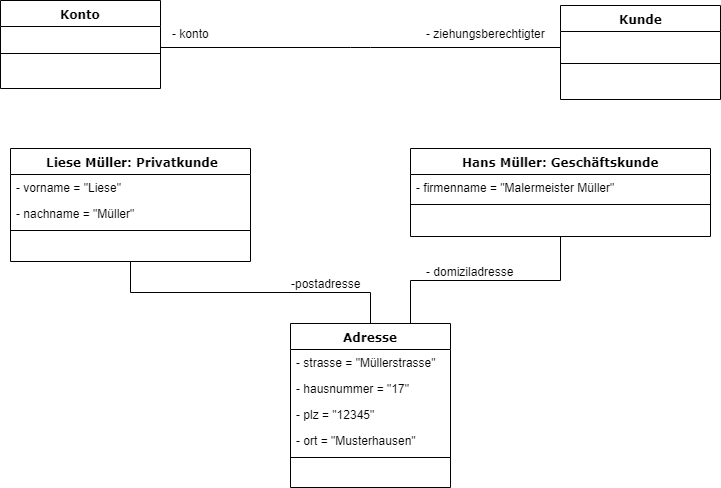

The diagram above was exported from draw.io. Its source (the exported page's mxGraphModel, read from the mxfile embedded in the PNG):
<mxGraphModel dx="1042" dy="518" grid="1" gridSize="10" guides="1" tooltips="1" connect="1" arrows="1" fold="1" page="1" pageScale="1" pageWidth="1100" pageHeight="850" background="#ffffff" math="0" shadow="0">
  <root>
    <mxCell id="0" />
    <mxCell id="1" parent="0" />
    <mxCell id="78961159f06e98e8-17" value="Konto" style="swimlane;html=1;fontStyle=1;align=center;verticalAlign=top;childLayout=stackLayout;horizontal=1;startSize=26;horizontalStack=0;resizeParent=1;resizeLast=0;collapsible=1;marginBottom=0;swimlaneFillColor=#ffffff;rounded=0;shadow=0;comic=0;labelBackgroundColor=none;strokeColor=#000000;strokeWidth=1;fillColor=none;fontFamily=Verdana;fontSize=12;fontColor=#000000;" parent="1" vertex="1">
      <mxGeometry x="50" y="12" width="160" height="88" as="geometry" />
    </mxCell>
    <mxCell id="78961159f06e98e8-19" value="" style="line;html=1;strokeWidth=1;fillColor=none;align=left;verticalAlign=middle;spacingTop=-1;spacingLeft=3;spacingRight=3;rotatable=0;labelPosition=right;points=[];portConstraint=eastwest;" parent="78961159f06e98e8-17" vertex="1">
      <mxGeometry y="26" width="160" height="54" as="geometry" />
    </mxCell>
    <mxCell id="78961159f06e98e8-30" value="Kunde" style="swimlane;html=1;fontStyle=1;align=center;verticalAlign=top;childLayout=stackLayout;horizontal=1;startSize=26;horizontalStack=0;resizeParent=1;resizeLast=0;collapsible=1;marginBottom=0;swimlaneFillColor=#ffffff;rounded=0;shadow=0;comic=0;labelBackgroundColor=none;strokeColor=#000000;strokeWidth=1;fillColor=none;fontFamily=Verdana;fontSize=12;fontColor=#000000;" parent="1" vertex="1">
      <mxGeometry x="610" y="17" width="160" height="94" as="geometry" />
    </mxCell>
    <mxCell id="78961159f06e98e8-38" value="" style="line;html=1;strokeWidth=1;fillColor=none;align=left;verticalAlign=middle;spacingTop=-1;spacingLeft=3;spacingRight=3;rotatable=0;labelPosition=right;points=[];portConstraint=eastwest;" parent="78961159f06e98e8-30" vertex="1">
      <mxGeometry y="26" width="160" height="64" as="geometry" />
    </mxCell>
    <mxCell id="78961159f06e98e8-56" value="Adresse" style="swimlane;html=1;fontStyle=1;align=center;verticalAlign=top;childLayout=stackLayout;horizontal=1;startSize=26;horizontalStack=0;resizeParent=1;resizeLast=0;collapsible=1;marginBottom=0;swimlaneFillColor=#ffffff;rounded=0;shadow=0;comic=0;labelBackgroundColor=none;strokeColor=#000000;strokeWidth=1;fillColor=none;fontFamily=Verdana;fontSize=12;fontColor=#000000;" parent="1" vertex="1">
      <mxGeometry x="340" y="335" width="160" height="164" as="geometry" />
    </mxCell>
    <mxCell id="78961159f06e98e8-57" value="- strasse = &quot;Müllerstrasse&quot;" style="text;html=1;strokeColor=none;fillColor=none;align=left;verticalAlign=top;spacingLeft=4;spacingRight=4;whiteSpace=wrap;overflow=hidden;rotatable=0;points=[[0,0.5],[1,0.5]];portConstraint=eastwest;" parent="78961159f06e98e8-56" vertex="1">
      <mxGeometry y="26" width="160" height="26" as="geometry" />
    </mxCell>
    <mxCell id="78961159f06e98e8-58" value="- hausnummer = &quot;17&quot;" style="text;html=1;strokeColor=none;fillColor=none;align=left;verticalAlign=top;spacingLeft=4;spacingRight=4;whiteSpace=wrap;overflow=hidden;rotatable=0;points=[[0,0.5],[1,0.5]];portConstraint=eastwest;" parent="78961159f06e98e8-56" vertex="1">
      <mxGeometry y="52" width="160" height="26" as="geometry" />
    </mxCell>
    <mxCell id="78961159f06e98e8-59" value="- plz = &quot;12345&quot;" style="text;html=1;strokeColor=none;fillColor=none;align=left;verticalAlign=top;spacingLeft=4;spacingRight=4;whiteSpace=wrap;overflow=hidden;rotatable=0;points=[[0,0.5],[1,0.5]];portConstraint=eastwest;" parent="78961159f06e98e8-56" vertex="1">
      <mxGeometry y="78" width="160" height="26" as="geometry" />
    </mxCell>
    <mxCell id="78961159f06e98e8-63" value="- ort = &quot;Musterhausen&quot;" style="text;html=1;strokeColor=none;fillColor=none;align=left;verticalAlign=top;spacingLeft=4;spacingRight=4;whiteSpace=wrap;overflow=hidden;rotatable=0;points=[[0,0.5],[1,0.5]];portConstraint=eastwest;" parent="78961159f06e98e8-56" vertex="1">
      <mxGeometry y="104" width="160" height="26" as="geometry" />
    </mxCell>
    <mxCell id="78961159f06e98e8-64" value="" style="line;html=1;strokeWidth=1;fillColor=none;align=left;verticalAlign=middle;spacingTop=-1;spacingLeft=3;spacingRight=3;rotatable=0;labelPosition=right;points=[];portConstraint=eastwest;" parent="78961159f06e98e8-56" vertex="1">
      <mxGeometry y="130" width="160" height="8" as="geometry" />
    </mxCell>
    <mxCell id="16" style="edgeStyle=orthogonalEdgeStyle;rounded=0;html=1;exitX=0.5;exitY=1;entryX=0.5;entryY=0;endArrow=none;endFill=0;jettySize=auto;orthogonalLoop=1;strokeColor=#000000;" edge="1" parent="1" source="78961159f06e98e8-69" target="78961159f06e98e8-56">
      <mxGeometry relative="1" as="geometry" />
    </mxCell>
    <mxCell id="78961159f06e98e8-69" value="&amp;nbsp;Liese Müller: Privatkunde" style="swimlane;html=1;fontStyle=1;align=center;verticalAlign=top;childLayout=stackLayout;horizontal=1;startSize=26;horizontalStack=0;resizeParent=1;resizeLast=0;collapsible=1;marginBottom=0;swimlaneFillColor=#ffffff;rounded=0;shadow=0;comic=0;labelBackgroundColor=none;strokeColor=#000000;strokeWidth=1;fillColor=none;fontFamily=Verdana;fontSize=12;fontColor=#000000;" parent="1" vertex="1">
      <mxGeometry x="60" y="160" width="240" height="113" as="geometry" />
    </mxCell>
    <mxCell id="78961159f06e98e8-70" value="- vorname = &quot;Liese&quot;" style="text;html=1;strokeColor=none;fillColor=none;align=left;verticalAlign=top;spacingLeft=4;spacingRight=4;whiteSpace=wrap;overflow=hidden;rotatable=0;points=[[0,0.5],[1,0.5]];portConstraint=eastwest;" parent="78961159f06e98e8-69" vertex="1">
      <mxGeometry y="26" width="240" height="26" as="geometry" />
    </mxCell>
    <mxCell id="78961159f06e98e8-71" value="- nachname = &quot;Müller&quot;" style="text;html=1;strokeColor=none;fillColor=none;align=left;verticalAlign=top;spacingLeft=4;spacingRight=4;whiteSpace=wrap;overflow=hidden;rotatable=0;points=[[0,0.5],[1,0.5]];portConstraint=eastwest;" parent="78961159f06e98e8-69" vertex="1">
      <mxGeometry y="52" width="240" height="26" as="geometry" />
    </mxCell>
    <mxCell id="78961159f06e98e8-77" value="" style="line;html=1;strokeWidth=1;fillColor=none;align=left;verticalAlign=middle;spacingTop=-1;spacingLeft=3;spacingRight=3;rotatable=0;labelPosition=right;points=[];portConstraint=eastwest;" parent="78961159f06e98e8-69" vertex="1">
      <mxGeometry y="78" width="240" height="8" as="geometry" />
    </mxCell>
    <mxCell id="15" style="edgeStyle=orthogonalEdgeStyle;html=1;exitX=0.5;exitY=1;entryX=0.75;entryY=0;jettySize=auto;orthogonalLoop=1;rounded=0;strokeColor=#000000;endArrow=none;endFill=0;" edge="1" parent="1" source="78961159f06e98e8-82" target="78961159f06e98e8-56">
      <mxGeometry relative="1" as="geometry" />
    </mxCell>
    <mxCell id="78961159f06e98e8-82" value="Hans Müller: Geschäftskunde" style="swimlane;html=1;fontStyle=1;align=center;verticalAlign=top;childLayout=stackLayout;horizontal=1;startSize=26;horizontalStack=0;resizeParent=1;resizeLast=0;collapsible=1;marginBottom=0;swimlaneFillColor=#ffffff;rounded=0;shadow=0;comic=0;labelBackgroundColor=none;strokeColor=#000000;strokeWidth=1;fillColor=none;fontFamily=Verdana;fontSize=12;fontColor=#000000;" parent="1" vertex="1">
      <mxGeometry x="460" y="160" width="300" height="88" as="geometry" />
    </mxCell>
    <mxCell id="78961159f06e98e8-83" value="- firmenname = &quot;Malermeister Müller&quot;" style="text;html=1;strokeColor=none;fillColor=none;align=left;verticalAlign=top;spacingLeft=4;spacingRight=4;whiteSpace=wrap;overflow=hidden;rotatable=0;points=[[0,0.5],[1,0.5]];portConstraint=eastwest;" parent="78961159f06e98e8-82" vertex="1">
      <mxGeometry y="26" width="300" height="26" as="geometry" />
    </mxCell>
    <mxCell id="78961159f06e98e8-90" value="" style="line;html=1;strokeWidth=1;fillColor=none;align=left;verticalAlign=middle;spacingTop=-1;spacingLeft=3;spacingRight=3;rotatable=0;labelPosition=right;points=[];portConstraint=eastwest;" parent="78961159f06e98e8-82" vertex="1">
      <mxGeometry y="52" width="300" height="8" as="geometry" />
    </mxCell>
    <mxCell id="78961159f06e98e8-121" style="edgeStyle=elbowEdgeStyle;html=1;labelBackgroundColor=none;startFill=0;startSize=8;endArrow=none;endFill=0;endSize=16;fontFamily=Verdana;fontSize=12;elbow=vertical;" parent="1" source="78961159f06e98e8-17" target="78961159f06e98e8-30" edge="1">
      <mxGeometry relative="1" as="geometry">
        <mxPoint x="250" y="259.88235294117635" as="sourcePoint" />
      </mxGeometry>
    </mxCell>
    <mxCell id="17" value="-postadresse" style="text;html=1;resizable=0;points=[];autosize=1;align=left;verticalAlign=top;spacingTop=-4;" vertex="1" parent="1">
      <mxGeometry x="339" y="286" width="90" height="20" as="geometry" />
    </mxCell>
    <mxCell id="18" value="- domiziladresse&lt;br&gt;&lt;br&gt;" style="text;html=1;resizable=0;points=[];autosize=1;align=left;verticalAlign=top;spacingTop=-4;" vertex="1" parent="1">
      <mxGeometry x="474" y="274" width="100" height="30" as="geometry" />
    </mxCell>
    <mxCell id="19" value="- ziehungsberechtigter" style="text;html=1;resizable=0;points=[];autosize=1;align=left;verticalAlign=top;spacingTop=-4;" vertex="1" parent="1">
      <mxGeometry x="474" y="36" width="130" height="20" as="geometry" />
    </mxCell>
    <mxCell id="20" value="- konto" style="text;html=1;resizable=0;points=[];autosize=1;align=left;verticalAlign=top;spacingTop=-4;" vertex="1" parent="1">
      <mxGeometry x="220" y="36" width="50" height="20" as="geometry" />
    </mxCell>
  </root>
</mxGraphModel>